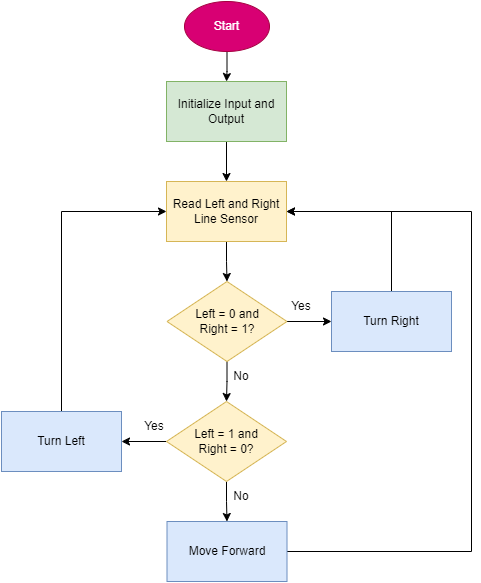

The diagram above was exported from draw.io. Its source (the exported page's mxGraphModel, read from the mxfile embedded in the PNG):
<mxGraphModel dx="948" dy="604" grid="1" gridSize="10" guides="1" tooltips="1" connect="1" arrows="1" fold="1" page="1" pageScale="1" pageWidth="850" pageHeight="1100" math="0" shadow="0">
  <root>
    <mxCell id="0" />
    <mxCell id="1" parent="0" />
    <mxCell id="yReQEG6qA39j3li_H9e_-5" value="" style="edgeStyle=orthogonalEdgeStyle;rounded=0;orthogonalLoop=1;jettySize=auto;html=1;" parent="1" source="yReQEG6qA39j3li_H9e_-1" target="yReQEG6qA39j3li_H9e_-2" edge="1">
      <mxGeometry relative="1" as="geometry" />
    </mxCell>
    <mxCell id="yReQEG6qA39j3li_H9e_-1" value="Start" style="ellipse;whiteSpace=wrap;html=1;fillColor=#d80073;fontColor=#ffffff;strokeColor=#A50040;" parent="1" vertex="1">
      <mxGeometry x="383" y="20" width="85" height="50" as="geometry" />
    </mxCell>
    <mxCell id="yReQEG6qA39j3li_H9e_-6" value="" style="edgeStyle=orthogonalEdgeStyle;rounded=0;orthogonalLoop=1;jettySize=auto;html=1;" parent="1" source="yReQEG6qA39j3li_H9e_-2" target="yReQEG6qA39j3li_H9e_-3" edge="1">
      <mxGeometry relative="1" as="geometry" />
    </mxCell>
    <mxCell id="yReQEG6qA39j3li_H9e_-2" value="Initialize Input and Output" style="rounded=0;whiteSpace=wrap;html=1;fillColor=#d5e8d4;strokeColor=#82b366;" parent="1" vertex="1">
      <mxGeometry x="365" y="100" width="120" height="60" as="geometry" />
    </mxCell>
    <mxCell id="yReQEG6qA39j3li_H9e_-7" value="" style="edgeStyle=orthogonalEdgeStyle;rounded=0;orthogonalLoop=1;jettySize=auto;html=1;" parent="1" source="yReQEG6qA39j3li_H9e_-3" target="yReQEG6qA39j3li_H9e_-4" edge="1">
      <mxGeometry relative="1" as="geometry" />
    </mxCell>
    <mxCell id="yReQEG6qA39j3li_H9e_-3" value="Read Left and Right Line Sensor" style="rounded=0;whiteSpace=wrap;html=1;fillColor=#fff2cc;strokeColor=#d6b656;" parent="1" vertex="1">
      <mxGeometry x="365" y="200" width="120" height="60" as="geometry" />
    </mxCell>
    <mxCell id="yReQEG6qA39j3li_H9e_-9" value="" style="edgeStyle=orthogonalEdgeStyle;rounded=0;orthogonalLoop=1;jettySize=auto;html=1;" parent="1" source="yReQEG6qA39j3li_H9e_-4" target="yReQEG6qA39j3li_H9e_-8" edge="1">
      <mxGeometry relative="1" as="geometry" />
    </mxCell>
    <mxCell id="yReQEG6qA39j3li_H9e_-15" value="" style="edgeStyle=orthogonalEdgeStyle;rounded=0;orthogonalLoop=1;jettySize=auto;html=1;" parent="1" source="yReQEG6qA39j3li_H9e_-4" target="yReQEG6qA39j3li_H9e_-14" edge="1">
      <mxGeometry relative="1" as="geometry" />
    </mxCell>
    <mxCell id="yReQEG6qA39j3li_H9e_-4" value="Left = 0 and &lt;br&gt;Right = 1?" style="rhombus;whiteSpace=wrap;html=1;fillColor=#fff2cc;strokeColor=#d6b656;" parent="1" vertex="1">
      <mxGeometry x="365.5" y="300" width="120" height="80" as="geometry" />
    </mxCell>
    <mxCell id="yReQEG6qA39j3li_H9e_-11" value="" style="edgeStyle=orthogonalEdgeStyle;rounded=0;orthogonalLoop=1;jettySize=auto;html=1;" parent="1" source="yReQEG6qA39j3li_H9e_-8" target="yReQEG6qA39j3li_H9e_-10" edge="1">
      <mxGeometry relative="1" as="geometry" />
    </mxCell>
    <mxCell id="yReQEG6qA39j3li_H9e_-17" value="" style="edgeStyle=orthogonalEdgeStyle;rounded=0;orthogonalLoop=1;jettySize=auto;html=1;" parent="1" source="yReQEG6qA39j3li_H9e_-8" target="yReQEG6qA39j3li_H9e_-16" edge="1">
      <mxGeometry relative="1" as="geometry" />
    </mxCell>
    <mxCell id="yReQEG6qA39j3li_H9e_-8" value="Left = 1 and &lt;br&gt;Right = 0?" style="rhombus;whiteSpace=wrap;html=1;fillColor=#fff2cc;strokeColor=#d6b656;" parent="1" vertex="1">
      <mxGeometry x="365" y="420" width="120" height="80" as="geometry" />
    </mxCell>
    <mxCell id="yReQEG6qA39j3li_H9e_-20" style="edgeStyle=orthogonalEdgeStyle;rounded=0;orthogonalLoop=1;jettySize=auto;html=1;exitX=1;exitY=0.5;exitDx=0;exitDy=0;entryX=1;entryY=0.5;entryDx=0;entryDy=0;" parent="1" source="yReQEG6qA39j3li_H9e_-10" target="yReQEG6qA39j3li_H9e_-3" edge="1">
      <mxGeometry relative="1" as="geometry">
        <Array as="points">
          <mxPoint x="670" y="570" />
          <mxPoint x="670" y="230" />
        </Array>
      </mxGeometry>
    </mxCell>
    <mxCell id="yReQEG6qA39j3li_H9e_-10" value="Move Forward" style="rounded=0;whiteSpace=wrap;html=1;fillColor=#dae8fc;strokeColor=#6c8ebf;" parent="1" vertex="1">
      <mxGeometry x="365.5" y="540" width="120" height="60" as="geometry" />
    </mxCell>
    <mxCell id="yReQEG6qA39j3li_H9e_-18" style="edgeStyle=orthogonalEdgeStyle;rounded=0;orthogonalLoop=1;jettySize=auto;html=1;exitX=0.5;exitY=0;exitDx=0;exitDy=0;entryX=1;entryY=0.5;entryDx=0;entryDy=0;" parent="1" source="yReQEG6qA39j3li_H9e_-14" target="yReQEG6qA39j3li_H9e_-3" edge="1">
      <mxGeometry relative="1" as="geometry" />
    </mxCell>
    <mxCell id="yReQEG6qA39j3li_H9e_-14" value="Turn Right" style="rounded=0;whiteSpace=wrap;html=1;fillColor=#dae8fc;strokeColor=#6c8ebf;" parent="1" vertex="1">
      <mxGeometry x="530" y="310" width="120" height="60" as="geometry" />
    </mxCell>
    <mxCell id="yReQEG6qA39j3li_H9e_-19" style="edgeStyle=orthogonalEdgeStyle;rounded=0;orthogonalLoop=1;jettySize=auto;html=1;exitX=0.5;exitY=0;exitDx=0;exitDy=0;entryX=0;entryY=0.5;entryDx=0;entryDy=0;" parent="1" source="yReQEG6qA39j3li_H9e_-16" target="yReQEG6qA39j3li_H9e_-3" edge="1">
      <mxGeometry relative="1" as="geometry" />
    </mxCell>
    <mxCell id="yReQEG6qA39j3li_H9e_-16" value="Turn Left" style="rounded=0;whiteSpace=wrap;html=1;fillColor=#dae8fc;strokeColor=#6c8ebf;" parent="1" vertex="1">
      <mxGeometry x="200" y="430" width="120" height="60" as="geometry" />
    </mxCell>
    <mxCell id="cB5L6pExl_1zsYfXKIOv-1" value="Yes" style="text;html=1;strokeColor=none;fillColor=none;align=center;verticalAlign=middle;whiteSpace=wrap;rounded=0;" vertex="1" parent="1">
      <mxGeometry x="470" y="310" width="60" height="30" as="geometry" />
    </mxCell>
    <mxCell id="cB5L6pExl_1zsYfXKIOv-2" value="No" style="text;html=1;strokeColor=none;fillColor=none;align=center;verticalAlign=middle;whiteSpace=wrap;rounded=0;" vertex="1" parent="1">
      <mxGeometry x="410" y="380" width="60" height="30" as="geometry" />
    </mxCell>
    <mxCell id="cB5L6pExl_1zsYfXKIOv-3" value="No" style="text;html=1;strokeColor=none;fillColor=none;align=center;verticalAlign=middle;whiteSpace=wrap;rounded=0;" vertex="1" parent="1">
      <mxGeometry x="410" y="500" width="60" height="30" as="geometry" />
    </mxCell>
    <mxCell id="cB5L6pExl_1zsYfXKIOv-4" value="Yes" style="text;html=1;strokeColor=none;fillColor=none;align=center;verticalAlign=middle;whiteSpace=wrap;rounded=0;" vertex="1" parent="1">
      <mxGeometry x="323" y="430" width="60" height="30" as="geometry" />
    </mxCell>
  </root>
</mxGraphModel>